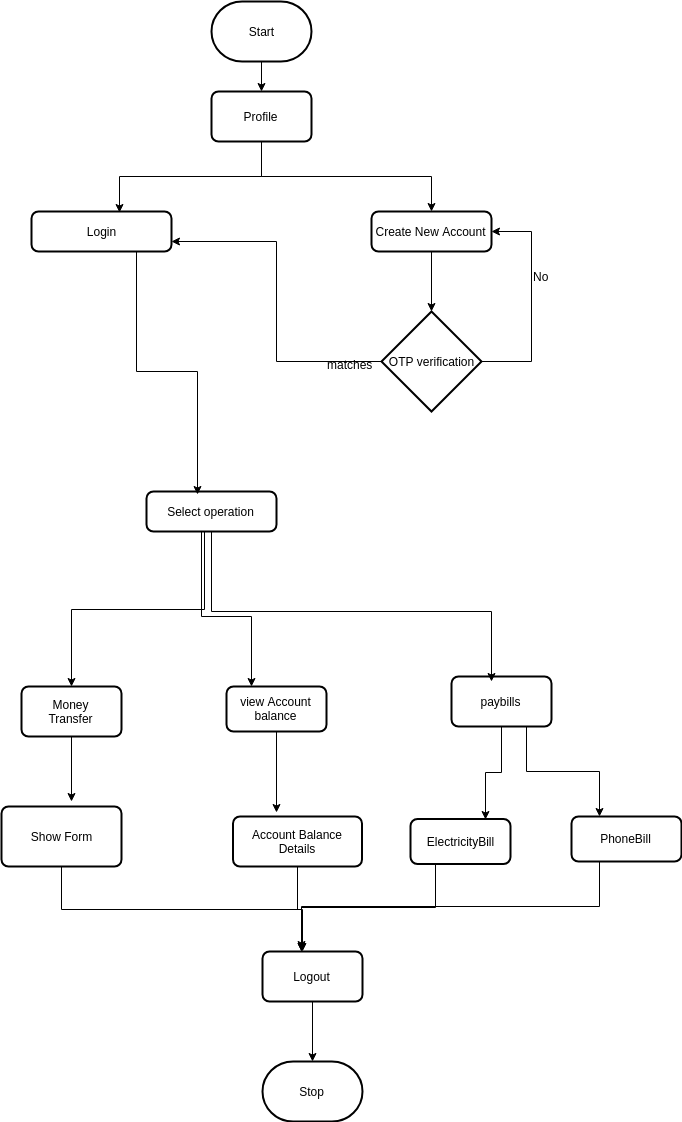

The diagram above was exported from draw.io. Its source (the exported page's mxGraphModel, read from the mxfile embedded in the PNG):
<mxGraphModel dx="1041" dy="550" grid="1" gridSize="10" guides="1" tooltips="1" connect="1" arrows="1" fold="1" page="1" pageScale="1" pageWidth="827" pageHeight="1169" background="#ffffff" math="0" shadow="0">
  <root>
    <mxCell id="0" />
    <mxCell id="1" parent="0" />
    <mxCell id="84" style="edgeStyle=orthogonalEdgeStyle;rounded=0;html=1;exitX=0.5;exitY=1;entryX=0.629;entryY=0.025;entryPerimeter=0;jettySize=auto;orthogonalLoop=1;" edge="1" parent="1" source="3" target="80">
      <mxGeometry relative="1" as="geometry" />
    </mxCell>
    <mxCell id="3" value="Profile" style="rounded=1;whiteSpace=wrap;html=1;absoluteArcSize=1;arcSize=14;strokeWidth=2;" vertex="1" parent="1">
      <mxGeometry x="330" y="100" width="100" height="50" as="geometry" />
    </mxCell>
    <mxCell id="42" style="edgeStyle=orthogonalEdgeStyle;rounded=0;html=1;entryX=0.5;entryY=0;jettySize=auto;orthogonalLoop=1;" edge="1" parent="1" source="4" target="3">
      <mxGeometry relative="1" as="geometry" />
    </mxCell>
    <mxCell id="4" value="Start" style="strokeWidth=2;html=1;shape=mxgraph.flowchart.terminator;whiteSpace=wrap;" vertex="1" parent="1">
      <mxGeometry x="330" y="10" width="100" height="60" as="geometry" />
    </mxCell>
    <mxCell id="36" style="edgeStyle=orthogonalEdgeStyle;rounded=0;html=1;exitX=0.5;exitY=1;jettySize=auto;orthogonalLoop=1;" edge="1" parent="1" source="24">
      <mxGeometry relative="1" as="geometry">
        <mxPoint x="190" y="810" as="targetPoint" />
      </mxGeometry>
    </mxCell>
    <mxCell id="55" style="edgeStyle=orthogonalEdgeStyle;rounded=0;html=1;exitX=0.446;exitY=1;entryX=0.5;entryY=0;jettySize=auto;orthogonalLoop=1;exitPerimeter=0;" edge="1" parent="1" source="39" target="24">
      <mxGeometry relative="1" as="geometry" />
    </mxCell>
    <mxCell id="24" value="Money&lt;br&gt;Transfer&lt;br&gt;" style="rounded=1;whiteSpace=wrap;html=1;absoluteArcSize=1;arcSize=14;strokeWidth=2;" vertex="1" parent="1">
      <mxGeometry x="140" y="695" width="100" height="50" as="geometry" />
    </mxCell>
    <mxCell id="26" style="edgeStyle=orthogonalEdgeStyle;rounded=0;html=1;exitX=0.5;exitY=1;jettySize=auto;orthogonalLoop=1;" edge="1" parent="1">
      <mxGeometry relative="1" as="geometry">
        <mxPoint x="390" y="645" as="sourcePoint" />
        <mxPoint x="390" y="644.5" as="targetPoint" />
      </mxGeometry>
    </mxCell>
    <mxCell id="58" style="edgeStyle=orthogonalEdgeStyle;rounded=0;html=1;exitX=0.5;exitY=1;entryX=0.337;entryY=-0.08;entryPerimeter=0;jettySize=auto;orthogonalLoop=1;" edge="1" parent="1" source="27" target="30">
      <mxGeometry relative="1" as="geometry" />
    </mxCell>
    <mxCell id="27" value="view Account balance" style="rounded=1;whiteSpace=wrap;html=1;absoluteArcSize=1;arcSize=14;strokeWidth=2;" vertex="1" parent="1">
      <mxGeometry x="345" y="695" width="100" height="45" as="geometry" />
    </mxCell>
    <mxCell id="63" style="edgeStyle=orthogonalEdgeStyle;rounded=0;html=1;exitX=0.75;exitY=1;entryX=0.25;entryY=0;jettySize=auto;orthogonalLoop=1;" edge="1" parent="1" source="28" target="31">
      <mxGeometry relative="1" as="geometry" />
    </mxCell>
    <mxCell id="64" style="edgeStyle=orthogonalEdgeStyle;rounded=0;html=1;exitX=0.5;exitY=1;entryX=0.75;entryY=0;jettySize=auto;orthogonalLoop=1;" edge="1" parent="1" source="28" target="40">
      <mxGeometry relative="1" as="geometry" />
    </mxCell>
    <mxCell id="28" value="paybills" style="rounded=1;whiteSpace=wrap;html=1;absoluteArcSize=1;arcSize=14;strokeWidth=2;" vertex="1" parent="1">
      <mxGeometry x="570" y="685" width="100" height="50" as="geometry" />
    </mxCell>
    <mxCell id="71" style="edgeStyle=orthogonalEdgeStyle;rounded=0;html=1;exitX=0.5;exitY=1;entryX=0.39;entryY=0;entryPerimeter=0;jettySize=auto;orthogonalLoop=1;" edge="1" parent="1" source="29" target="53">
      <mxGeometry relative="1" as="geometry" />
    </mxCell>
    <mxCell id="29" value="Show Form" style="rounded=1;whiteSpace=wrap;html=1;absoluteArcSize=1;arcSize=14;strokeWidth=2;" vertex="1" parent="1">
      <mxGeometry x="120" y="815" width="120" height="60" as="geometry" />
    </mxCell>
    <mxCell id="66" style="edgeStyle=orthogonalEdgeStyle;rounded=0;html=1;exitX=0.5;exitY=1;entryX=0.4;entryY=0;entryPerimeter=0;jettySize=auto;orthogonalLoop=1;" edge="1" parent="1" source="30" target="53">
      <mxGeometry relative="1" as="geometry" />
    </mxCell>
    <mxCell id="30" value="Account Balance Details" style="rounded=1;whiteSpace=wrap;html=1;absoluteArcSize=1;arcSize=14;strokeWidth=2;" vertex="1" parent="1">
      <mxGeometry x="351.5" y="825" width="129" height="50" as="geometry" />
    </mxCell>
    <mxCell id="68" style="edgeStyle=orthogonalEdgeStyle;rounded=0;html=1;exitX=0.25;exitY=1;jettySize=auto;orthogonalLoop=1;" edge="1" parent="1" source="31">
      <mxGeometry relative="1" as="geometry">
        <mxPoint x="420" y="960" as="targetPoint" />
      </mxGeometry>
    </mxCell>
    <mxCell id="31" value="PhoneBill" style="rounded=1;whiteSpace=wrap;html=1;absoluteArcSize=1;arcSize=14;strokeWidth=2;" vertex="1" parent="1">
      <mxGeometry x="690" y="825" width="110" height="45" as="geometry" />
    </mxCell>
    <mxCell id="101" style="edgeStyle=orthogonalEdgeStyle;rounded=0;html=1;exitX=0.75;exitY=1;entryX=0.25;entryY=0;jettySize=auto;orthogonalLoop=1;" edge="1" parent="1" source="39" target="27">
      <mxGeometry relative="1" as="geometry">
        <Array as="points">
          <mxPoint x="320" y="540" />
          <mxPoint x="320" y="625" />
          <mxPoint x="370" y="625" />
        </Array>
      </mxGeometry>
    </mxCell>
    <mxCell id="103" style="edgeStyle=orthogonalEdgeStyle;rounded=0;html=1;entryX=0.4;entryY=0.1;entryPerimeter=0;jettySize=auto;orthogonalLoop=1;" edge="1" parent="1" source="39" target="28">
      <mxGeometry relative="1" as="geometry">
        <Array as="points">
          <mxPoint x="330" y="620" />
          <mxPoint x="610" y="620" />
        </Array>
      </mxGeometry>
    </mxCell>
    <mxCell id="39" value="Select operation" style="rounded=1;whiteSpace=wrap;html=1;absoluteArcSize=1;arcSize=14;strokeWidth=2;" vertex="1" parent="1">
      <mxGeometry x="265" y="500" width="130" height="40" as="geometry" />
    </mxCell>
    <mxCell id="67" style="edgeStyle=orthogonalEdgeStyle;rounded=0;html=1;exitX=0.25;exitY=1;entryX=0.39;entryY=-0.04;entryPerimeter=0;jettySize=auto;orthogonalLoop=1;" edge="1" parent="1" source="40" target="53">
      <mxGeometry relative="1" as="geometry" />
    </mxCell>
    <mxCell id="40" value="ElectricityBill" style="rounded=1;whiteSpace=wrap;html=1;absoluteArcSize=1;arcSize=14;strokeWidth=2;" vertex="1" parent="1">
      <mxGeometry x="529" y="827.5" width="100" height="45" as="geometry" />
    </mxCell>
    <mxCell id="73" style="edgeStyle=orthogonalEdgeStyle;rounded=0;html=1;exitX=0.5;exitY=1;entryX=0.5;entryY=0;entryPerimeter=0;jettySize=auto;orthogonalLoop=1;" edge="1" parent="1" source="53" target="72">
      <mxGeometry relative="1" as="geometry" />
    </mxCell>
    <mxCell id="53" value="Logout" style="rounded=1;whiteSpace=wrap;html=1;absoluteArcSize=1;arcSize=14;strokeWidth=2;" vertex="1" parent="1">
      <mxGeometry x="381" y="960" width="100" height="50" as="geometry" />
    </mxCell>
    <mxCell id="72" value="Stop" style="strokeWidth=2;html=1;shape=mxgraph.flowchart.terminator;whiteSpace=wrap;" vertex="1" parent="1">
      <mxGeometry x="381" y="1070" width="100" height="60" as="geometry" />
    </mxCell>
    <mxCell id="96" style="edgeStyle=orthogonalEdgeStyle;rounded=0;html=1;exitX=0;exitY=0.5;entryX=1;entryY=0.75;jettySize=auto;orthogonalLoop=1;exitPerimeter=0;" edge="1" parent="1" source="88" target="80">
      <mxGeometry relative="1" as="geometry" />
    </mxCell>
    <mxCell id="102" style="edgeStyle=orthogonalEdgeStyle;rounded=0;html=1;exitX=0.75;exitY=1;entryX=0.392;entryY=0.075;entryPerimeter=0;jettySize=auto;orthogonalLoop=1;" edge="1" parent="1" source="80" target="39">
      <mxGeometry relative="1" as="geometry" />
    </mxCell>
    <mxCell id="80" value="Login" style="rounded=1;whiteSpace=wrap;html=1;absoluteArcSize=1;arcSize=14;strokeWidth=2;" vertex="1" parent="1">
      <mxGeometry x="150" y="220" width="140" height="40" as="geometry" />
    </mxCell>
    <mxCell id="85" style="edgeStyle=orthogonalEdgeStyle;rounded=0;html=1;exitX=0.5;exitY=1;entryX=0.5;entryY=0;jettySize=auto;orthogonalLoop=1;" edge="1" parent="1" source="3" target="81">
      <mxGeometry relative="1" as="geometry" />
    </mxCell>
    <mxCell id="81" value="Create New Account" style="rounded=1;whiteSpace=wrap;html=1;absoluteArcSize=1;arcSize=14;strokeWidth=2;" vertex="1" parent="1">
      <mxGeometry x="490" y="220" width="120" height="40" as="geometry" />
    </mxCell>
    <mxCell id="89" value="" style="edgeStyle=orthogonalEdgeStyle;rounded=0;html=1;jettySize=auto;orthogonalLoop=1;" edge="1" parent="1" source="81" target="88">
      <mxGeometry relative="1" as="geometry" />
    </mxCell>
    <mxCell id="100" style="edgeStyle=orthogonalEdgeStyle;rounded=0;html=1;exitX=1;exitY=0.5;exitPerimeter=0;entryX=1;entryY=0.5;jettySize=auto;orthogonalLoop=1;" edge="1" parent="1" source="88" target="81">
      <mxGeometry relative="1" as="geometry">
        <Array as="points">
          <mxPoint x="650" y="370" />
          <mxPoint x="650" y="240" />
        </Array>
      </mxGeometry>
    </mxCell>
    <mxCell id="88" value="OTP verification" style="strokeWidth=2;html=1;shape=mxgraph.flowchart.decision;whiteSpace=wrap;" vertex="1" parent="1">
      <mxGeometry x="500" y="320" width="100" height="100" as="geometry" />
    </mxCell>
    <mxCell id="93" value="No" style="text;html=1;resizable=0;points=[];autosize=1;align=left;verticalAlign=top;spacingTop=-4;" vertex="1" parent="1">
      <mxGeometry x="650" y="276" width="30" height="20" as="geometry" />
    </mxCell>
    <mxCell id="97" value="matches" style="text;html=1;resizable=0;points=[];autosize=1;align=left;verticalAlign=top;spacingTop=-4;" vertex="1" parent="1">
      <mxGeometry x="444" y="364" width="60" height="20" as="geometry" />
    </mxCell>
  </root>
</mxGraphModel>